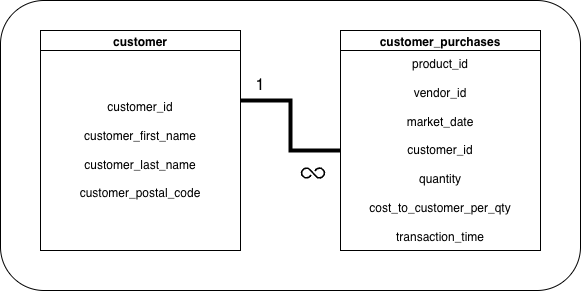

The diagram above was exported from draw.io. Its source (the exported page's mxGraphModel, read from the mxfile embedded in the PNG):
<mxGraphModel dx="685" dy="956" grid="1" gridSize="10" guides="1" tooltips="1" connect="1" arrows="1" fold="1" page="1" pageScale="1" pageWidth="827" pageHeight="1169" math="0" shadow="0">
  <root>
    <mxCell id="0" />
    <mxCell id="1" parent="0" />
    <mxCell id="iffgfgkyUaMk8VvePPu1-63" value="" style="rounded=1;whiteSpace=wrap;html=1;" vertex="1" parent="1">
      <mxGeometry x="60" y="40" width="580" height="290" as="geometry" />
    </mxCell>
    <mxCell id="iffgfgkyUaMk8VvePPu1-55" style="edgeStyle=orthogonalEdgeStyle;rounded=0;orthogonalLoop=1;jettySize=auto;html=1;exitX=1;exitY=0.25;exitDx=0;exitDy=0;shape=pipe;strokeWidth=0;sourcePerimeterSpacing=0;strokeColor=default;endArrow=none;endFill=0;startSize=6;fillColor=none;" edge="1" parent="1" source="iffgfgkyUaMk8VvePPu1-52" target="iffgfgkyUaMk8VvePPu1-54">
      <mxGeometry relative="1" as="geometry" />
    </mxCell>
    <mxCell id="iffgfgkyUaMk8VvePPu1-51" value="customer" style="swimlane;whiteSpace=wrap;html=1;" vertex="1" parent="1">
      <mxGeometry x="100" y="70" width="200" height="220" as="geometry" />
    </mxCell>
    <mxCell id="iffgfgkyUaMk8VvePPu1-52" value="customer_id&lt;div&gt;&lt;br&gt;&lt;div&gt;customer_first_name&lt;/div&gt;&lt;div&gt;&lt;br&gt;&lt;/div&gt;&lt;div&gt;customer_last_name&lt;/div&gt;&lt;div&gt;&lt;br&gt;&lt;/div&gt;&lt;div&gt;customer_postal_code&lt;/div&gt;&lt;/div&gt;" style="whiteSpace=wrap;html=1;aspect=fixed;" vertex="1" parent="iffgfgkyUaMk8VvePPu1-51">
      <mxGeometry y="20" width="200" height="200" as="geometry" />
    </mxCell>
    <mxCell id="iffgfgkyUaMk8VvePPu1-53" value="customer_purchases" style="swimlane;whiteSpace=wrap;html=1;" vertex="1" parent="1">
      <mxGeometry x="400" y="70" width="200" height="220" as="geometry" />
    </mxCell>
    <mxCell id="iffgfgkyUaMk8VvePPu1-54" value="product_id&lt;div&gt;&lt;br&gt;&lt;/div&gt;&lt;div&gt;vendor_id&lt;/div&gt;&lt;div&gt;&lt;br&gt;&lt;/div&gt;&lt;div&gt;market_date&lt;/div&gt;&lt;div&gt;&lt;br&gt;&lt;/div&gt;&lt;div&gt;customer_id&lt;/div&gt;&lt;div&gt;&lt;br&gt;&lt;/div&gt;&lt;div&gt;quantity&lt;/div&gt;&lt;div&gt;&lt;br&gt;&lt;/div&gt;&lt;div&gt;cost_to_customer_per_qty&lt;/div&gt;&lt;div&gt;&lt;br&gt;&lt;/div&gt;&lt;div&gt;transaction_time&lt;/div&gt;" style="whiteSpace=wrap;html=1;aspect=fixed;" vertex="1" parent="iffgfgkyUaMk8VvePPu1-53">
      <mxGeometry y="20" width="200" height="200" as="geometry" />
    </mxCell>
    <mxCell id="iffgfgkyUaMk8VvePPu1-56" value="1" style="text;html=1;whiteSpace=wrap;strokeColor=none;fillColor=none;align=center;verticalAlign=middle;rounded=0;fontSize=16;" vertex="1" parent="1">
      <mxGeometry x="290" y="110" width="60" height="30" as="geometry" />
    </mxCell>
    <mxCell id="iffgfgkyUaMk8VvePPu1-59" value="" style="shape=image;html=1;verticalAlign=top;verticalLabelPosition=bottom;labelBackgroundColor=#ffffff;imageAspect=0;aspect=fixed;image=https://icons.diagrams.net/icon-cache1/Phosphor_Fill_Vol_3-2937/infinity-fill-1048.svg" vertex="1" parent="1">
      <mxGeometry x="360" y="200" width="26" height="26" as="geometry" />
    </mxCell>
  </root>
</mxGraphModel>